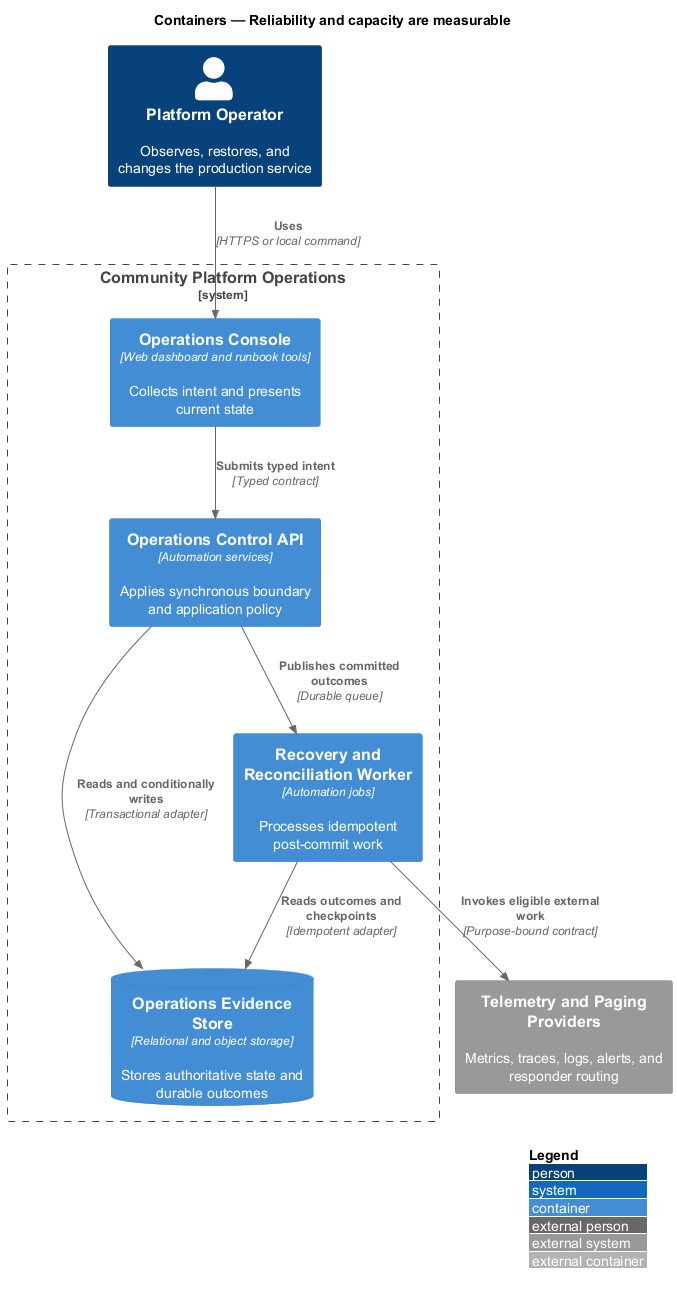

The diagram above was rendered by PlantUML. Its source (embedded in the PNG):
@startuml
!include <C4/C4_Container>
LAYOUT_WITH_LEGEND()
title Containers — Reliability and capacity are measurable

Person(actor, "Platform Operator", "Observes, restores, and changes the production service")
System_Ext(external, "Telemetry and Paging Providers", "Metrics, traces, logs, alerts, and responder routing")
System_Boundary(system, "Community Platform Operations") {
  Container(frontend, "Operations Console", "Web dashboard and runbook tools", "Collects intent and presents current state")
  Container(backend, "Operations Control API", "Automation services", "Applies synchronous boundary and application policy")
  Container(worker, "Recovery and Reconciliation Worker", "Automation jobs", "Processes idempotent post-commit work")
  ContainerDb(store, "Operations Evidence Store", "Relational and object storage", "Stores authoritative state and durable outcomes")
}

Rel(actor, frontend, "Uses", "HTTPS or local command")
Rel(frontend, backend, "Submits typed intent", "Typed contract")
Rel(backend, store, "Reads and conditionally writes", "Transactional adapter")
Rel(backend, worker, "Publishes committed outcomes", "Durable queue")
Rel(worker, store, "Reads outcomes and checkpoints", "Idempotent adapter")
Rel(worker, external, "Invokes eligible external work", "Purpose-bound contract")
@enduml